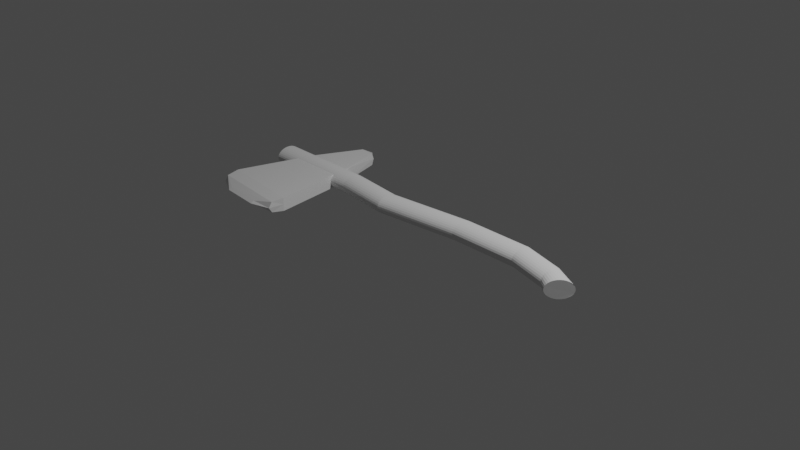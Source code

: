 # Source: stoneAxe.blend  (saved by Blender 3.2.14; exported with 4.5.12 LTS)
import bpy
from mathutils import Matrix  # noqa: F401  (used for matrix-valued properties, if any)

bpy.ops.wm.read_factory_settings(use_empty=True)
scene = bpy.context.scene
scene.name = 'Scene'

# ---- collections
col_collection = bpy.data.collections.new('Collection'); scene.collection.children.link(col_collection)

# ---- materials (node trees are filled in below, after node groups)
mat_material = bpy.data.materials.new('Material')
mat_material.alpha_threshold = 0.0
mat_material.use_transparent_shadow = False
mat_material.line_color = (0.0, 0.0, 0.0, 1.0)

# ---- material node trees
mat_material.use_nodes = True; mat_material.node_tree.nodes.clear()
_N = mat_material.node_tree.nodes; _L = mat_material.node_tree.links
n0 = _N.new('ShaderNodeOutputMaterial'); n0.name = 'Material Output'; n0.location = (300, 300)
n1 = _N.new('ShaderNodeBsdfPrincipled'); n1.name = 'Principled BSDF'; n1.location = (10, 300)
n1.distribution = 'GGX'
n1.subsurface_method = 'RANDOM_WALK_SKIN'
n1.inputs[2].default_value = 0.4
n1.inputs[3].default_value = 1.45
n1.inputs[27].default_value = (0.0, 0.0, 0.0, 1.0)
n1.inputs[28].default_value = 1.0
_L.new(n1.outputs[0], n0.inputs[0])
n0.is_active_output = True

# ---- world
world_world = bpy.data.worlds.new('World'); scene.world = world_world
world_world.use_nodes = True; world_world.node_tree.nodes.clear()
_N = world_world.node_tree.nodes; _L = world_world.node_tree.links
n0 = _N.new('ShaderNodeOutputWorld'); n0.name = 'World Output'; n0.location = (300, 300)
n1 = _N.new('ShaderNodeBackground'); n1.name = 'Background'; n1.location = (10, 300)
n1.inputs[0].default_value = (0.05088, 0.05088, 0.05088, 1.0)
_L.new(n1.outputs[0], n0.inputs[0])
n0.is_active_output = True
world_world.color = (0.05088, 0.05088, 0.05088)
world_world.use_sun_shadow = False
world_world.sun_shadow_jitter_overblur = 0.0

# ---- cameras
cam_camera = bpy.data.cameras.new('Camera')
cam_camera.clip_end = 100.0
cam_camera.ortho_scale = 7.314

# ---- lights
light_light = bpy.data.lights.new('Light', 'POINT')
light_light.transmission_factor = 0.0
light_light.energy = 1000.0
light_light.shadow_soft_size = 0.1
light_light.shadow_maximum_resolution = 0.006
light_light.use_absolute_resolution = True

# ---- meshes
me_cube = bpy.data.meshes.new('Cube')
me_cube.from_pydata([(0.0104, 0.8876, 0.5958), (0.07581, -0.8385, 0.2624), (-0.03625, 0.8781, 0.5958), (-0.3543, -0.8068, 0.2624), (0.2996, -0.7739, 0.7902), (-0.576, -0.6977, 0.7902), (-0.5923, -0.5502, 1.0), (0.3282, -0.6411, 1.0), (-0.09418, 0.8357, 0.9254), (0.07258, 0.8263, 0.9254), (0.2029, 0.3345, 1.0), (-0.328, 0.311, 1.0), (0.0104, 0.8919, 0.0), (-0.3543, -0.8449, 0.0), (0.07581, -0.8766, 0.0), (-0.03625, 0.8824, 0.0), (0.2996, -0.8115, 0.0), (-0.576, -0.7353, 0.0), (0.3282, -0.6411, 0.0), (-0.5923, -0.5502, 0.0), (0.07258, 0.8501, 0.0), (-0.09418, 0.8594, 0.0), (-0.328, 0.311, 0.0), (0.2029, 0.3345, 0.0)], [], [(4, 5, 3, 1), (14, 1, 3, 13), (21, 8, 2, 15), (16, 4, 1, 14), (15, 2, 0, 12), (18, 7, 4, 16), (13, 3, 5, 17), (7, 6, 5, 4), (10, 11, 6, 7), (23, 10, 7, 18), (17, 5, 6, 19), (12, 0, 9, 20), (0, 2, 8, 9), (22, 11, 8, 21), (19, 6, 11, 22), (20, 9, 10, 23), (9, 8, 11, 10)])
_uv = me_cube.uv_layers.new(name='UVMap')
_uv.uv.foreach_set('vector', [0.625, 0.7416, 0.875, 0.7416, 0.875, 0.75, 0.625, 0.75, 0.5, 0.75, 0.625, 0.75, 0.625, 1.0, 0.5, 1.0, 0.5, 0.2423, 0.625, 0.2423, 0.625, 0.25, 0.5, 0.25, 0.5, 0.7416, 0.625, 0.7416, 0.625, 0.75, 0.5, 0.75, 0.5, 0.25, 0.625, 0.25, 0.625, 0.5, 0.5, 0.5, 0.5, 0.7158, 0.625, 0.7158, 0.625, 0.7416, 0.5, 0.7416, 0.5, 0.0, 0.625, 0.0, 0.625, 0.008393, 0.5, 0.008393, 0.625, 0.7158, 0.875, 0.7158, 0.875, 0.7416, 0.625, 0.7416, 0.625, 0.5988, 0.875, 0.5988, 0.875, 0.7158, 0.625, 0.7158, 0.5, 0.5988, 0.625, 0.5988, 0.625, 0.7158, 0.5, 0.7158, 0.5, 0.008393, 0.625, 0.008393, 0.625, 0.03416, 0.5, 0.03416, 0.5, 0.5, 0.625, 0.5, 0.625, 0.5077, 0.5, 0.5077, 0.625, 0.5, 0.875, 0.5, 0.875, 0.5077, 0.625, 0.5077, 0.5, 0.1512, 0.625, 0.1512, 0.625, 0.2423, 0.5, 0.2423, 0.5, 0.03416, 0.625, 0.03416, 0.625, 0.1512, 0.5, 0.1512, 0.5, 0.5077, 0.625, 0.5077, 0.625, 0.5988, 0.5, 0.5988, 0.625, 0.5077, 0.875, 0.5077, 0.875, 0.5988, 0.625, 0.5988])
me_cube.materials.append(mat_material)
me_cube.use_mirror_vertex_groups = False
me_cube.update()
me_cylinder = bpy.data.meshes.new('Cylinder')
me_cylinder.from_pydata([(0.0, 1.0, -1.0), (-6.714e-08, 1.838, 0.9264), (0.1951, 0.9808, -1.0), (0.1951, 1.825, 0.9274), (0.3827, 0.9239, -1.0), (0.3827, 1.784, 0.9302), (0.5556, 0.8315, -1.0), (0.5556, 1.719, 0.9348), (0.7071, 0.7071, -1.0), (0.7071, 1.631, 0.9409), (0.8315, 0.5556, -1.0), (0.8315, 1.524, 0.9484), (0.9239, 0.3827, -1.0), (0.9239, 1.402, 0.9569), (0.9808, 0.1951, -1.0), (0.9808, 1.269, 0.9662), (1.0, -4.371e-08, -1.0), (1.0, 1.131, 0.9758), (0.9808, -0.1951, -1.0), (0.9808, 0.9932, 0.9854), (0.9239, -0.3827, -1.0), (0.9239, 0.8606, 0.9947), (0.8315, -0.5556, -1.0), (0.8315, 0.7383, 1.003), (0.7071, -0.7071, -1.0), (0.7071, 0.6312, 1.011), (0.5556, -0.8315, -1.0), (0.5556, 0.5433, 1.017), (0.3827, -0.9239, -1.0), (0.3827, 0.4779, 1.021), (0.1951, -0.9808, -1.0), (0.1951, 0.4377, 1.024), (-8.742e-08, -1.0, -1.0), (-6.448e-08, 0.4241, 1.025), (-0.1951, -0.9808, -1.0), (-0.1951, 0.4377, 1.024), (-0.3827, -0.9239, -1.0), (-0.3827, 0.4779, 1.021), (-0.5556, -0.8315, -1.0), (-0.5556, 0.5433, 1.017), (-0.7071, -0.7071, -1.0), (-0.7071, 0.6312, 1.011), (-0.8315, -0.5556, -1.0), (-0.8315, 0.7383, 1.003), (-0.9239, -0.3827, -1.0), (-0.9239, 0.8606, 0.9947), (-0.9808, -0.1951, -1.0), (-0.9808, 0.9932, 0.9854), (-1.0, 1.192e-08, -1.0), (-1.0, 1.131, 0.9758), (-0.9808, 0.1951, -1.0), (-0.9808, 1.269, 0.9662), (-0.9239, 0.3827, -1.0), (-0.9239, 1.402, 0.9569), (-0.8315, 0.5556, -1.0), (-0.8315, 1.524, 0.9484), (-0.7071, 0.7071, -1.0), (-0.7071, 1.631, 0.9409), (-0.5556, 0.8315, -1.0), (-0.5556, 1.719, 0.9348), (-0.3827, 0.9239, -1.0), (-0.3827, 1.784, 0.9302), (-0.1951, 0.9808, -1.0), (-0.1951, 1.825, 0.9274), (0.0, 1.0, -0.46), (0.1951, 0.9808, -0.46), (0.3827, 0.9239, -0.46), (0.5556, 0.8315, -0.46), (0.7071, 0.7071, -0.46), (0.8315, 0.5556, -0.46), (0.9239, 0.3827, -0.46), (0.9808, 0.1951, -0.46), (1.0, -4.371e-08, -0.46), (0.9808, -0.1951, -0.46), (0.9239, -0.3827, -0.46), (0.8315, -0.5556, -0.46), (0.7071, -0.7071, -0.46), (0.5556, -0.8315, -0.46), (0.3827, -0.9239, -0.46), (0.1951, -0.9808, -0.46), (-8.742e-08, -1.0, -0.46), (-0.1951, -0.9808, -0.46), (-0.3827, -0.9239, -0.46), (-0.5556, -0.8315, -0.46), (-0.7071, -0.7071, -0.46), (-0.8315, -0.5556, -0.46), (-0.9239, -0.3827, -0.46), (-0.9808, -0.1951, -0.46), (-1.0, 1.192e-08, -0.46), (-0.9808, 0.1951, -0.46), (-0.9239, 0.3827, -0.46), (-0.8315, 0.5556, -0.46), (-0.7071, 0.7071, -0.46), (-0.5556, 0.8315, -0.46), (-0.3827, 0.9239, -0.46), (-0.1951, 0.9808, -0.46), (0.0, 1.452, -0.1629), (0.1951, 1.433, -0.1629), (0.3827, 1.376, -0.1629), (0.5556, 1.284, -0.1629), (0.7071, 1.16, -0.1629), (0.8315, 1.008, -0.1629), (0.9239, 0.8352, -0.1629), (0.9808, 0.6476, -0.1629), (1.0, 0.4525, -0.1629), (0.9808, 0.2574, -0.1629), (0.9239, 0.06979, -0.1629), (0.8315, -0.1031, -0.1629), (0.7071, -0.2546, -0.1629), (0.5556, -0.379, -0.1629), (0.3827, -0.4714, -0.1629), (0.1951, -0.5283, -0.1629), (-8.742e-08, -0.5475, -0.1629), (-0.1951, -0.5283, -0.1629), (-0.3827, -0.4714, -0.1629), (-0.5556, -0.379, -0.1629), (-0.7071, -0.2546, -0.1629), (-0.8315, -0.1031, -0.1629), (-0.9239, 0.06979, -0.1629), (-0.9808, 0.2574, -0.1629), (-1.0, 0.4525, -0.1629), (-0.9808, 0.6476, -0.1629), (-0.9239, 0.8352, -0.1629), (-0.8315, 1.008, -0.1629), (-0.7071, 1.16, -0.1629), (-0.5556, 1.284, -0.1629), (-0.3827, 1.376, -0.1629), (-0.1951, 1.433, -0.1629), (0.0, 0.6696, 0.2987), (0.1951, 0.6503, 0.2987), (0.3827, 0.5934, 0.2987), (0.5556, 0.501, 0.2987), (0.7071, 0.3767, 0.2987), (0.8315, 0.2251, 0.2987), (0.9239, 0.05224, 0.2987), (0.9808, -0.1354, 0.2987), (1.0, -0.3304, 0.2987), (0.9808, -0.5255, 0.2987), (0.9239, -0.7131, 0.2987), (0.8315, -0.886, 0.2987), (0.7071, -1.038, 0.2987), (0.5556, -1.162, 0.2987), (0.3827, -1.254, 0.2987), (0.1951, -1.311, 0.2987), (-8.742e-08, -1.33, 0.2987), (-0.1951, -1.311, 0.2987), (-0.3827, -1.254, 0.2987), (-0.5556, -1.162, 0.2987), (-0.7071, -1.038, 0.2987), (-0.8315, -0.886, 0.2987), (-0.9239, -0.7131, 0.2987), (-0.9808, -0.5255, 0.2987), (-1.0, -0.3304, 0.2987), (-0.9808, -0.1354, 0.2987), (-0.9239, 0.05224, 0.2987), (-0.8315, 0.2251, 0.2987), (-0.7071, 0.3767, 0.2987), (-0.5556, 0.501, 0.2987), (-0.3827, 0.5934, 0.2987), (-0.1951, 0.6503, 0.2987), (0.0, 0.6324, 0.6679), (0.1951, 0.6131, 0.6679), (0.3827, 0.5562, 0.6679), (0.5556, 0.4638, 0.6679), (0.7071, 0.3395, 0.6679), (0.8315, 0.1879, 0.6679), (0.9239, 0.01505, 0.6679), (0.9808, -0.1725, 0.6679), (1.0, -0.3676, 0.6679), (0.9808, -0.5627, 0.6679), (0.9239, -0.7503, 0.6679), (0.8315, -0.9232, 0.6679), (0.7071, -1.075, 0.6679), (0.5556, -1.199, 0.6679), (0.3827, -1.292, 0.6679), (0.1951, -1.348, 0.6679), (-8.742e-08, -1.368, 0.6679), (-0.1951, -1.348, 0.6679), (-0.3827, -1.292, 0.6679), (-0.5556, -1.199, 0.6679), (-0.7071, -1.075, 0.6679), (-0.8315, -0.9232, 0.6679), (-0.9239, -0.7503, 0.6679), (-0.9808, -0.5627, 0.6679), (-1.0, -0.3676, 0.6679), (-0.9808, -0.1725, 0.6679), (-0.9239, 0.01505, 0.6679), (-0.8315, 0.1879, 0.6679), (-0.7071, 0.3395, 0.6679), (-0.5556, 0.4638, 0.6679), (-0.3827, 0.5562, 0.6679), (-0.1951, 0.6131, 0.6679), (-8.006e-09, 1.411, 0.8837), (0.1951, 1.392, 0.8837), (0.3827, 1.335, 0.8837), (0.5556, 1.243, 0.8837), (0.7071, 1.118, 0.8837), (0.8315, 0.9668, 0.8837), (0.9239, 0.7939, 0.8837), (0.9808, 0.6063, 0.8837), (1.0, 0.4112, 0.8837), (0.9808, 0.2162, 0.8837), (0.9239, 0.02856, 0.8837), (0.8315, -0.1443, 0.8837), (0.7071, -0.2959, 0.8837), (0.5556, -0.4202, 0.8837), (0.3827, -0.5126, 0.8837), (0.1951, -0.5695, 0.8837), (-9.543e-08, -0.5888, 0.8837), (-0.1951, -0.5695, 0.8837), (-0.3827, -0.5126, 0.8837), (-0.5556, -0.4202, 0.8837), (-0.7071, -0.2959, 0.8837), (-0.8315, -0.1443, 0.8837), (-0.9239, 0.02856, 0.8837), (-0.9808, 0.2162, 0.8837), (-1.0, 0.4112, 0.8837), (-0.9808, 0.6063, 0.8837), (-0.9239, 0.7939, 0.8837), (-0.8315, 0.9668, 0.8837), (-0.7071, 1.118, 0.8837), (-0.5556, 1.243, 0.8837), (-0.3827, 1.335, 0.8837), (-0.1951, 1.392, 0.8837)], [], [(192, 1, 3, 193), (193, 3, 5, 194), (194, 5, 7, 195), (195, 7, 9, 196), (196, 9, 11, 197), (197, 11, 13, 198), (198, 13, 15, 199), (199, 15, 17, 200), (200, 17, 19, 201), (201, 19, 21, 202), (202, 21, 23, 203), (203, 23, 25, 204), (204, 25, 27, 205), (205, 27, 29, 206), (206, 29, 31, 207), (207, 31, 33, 208), (208, 33, 35, 209), (209, 35, 37, 210), (210, 37, 39, 211), (211, 39, 41, 212), (212, 41, 43, 213), (213, 43, 45, 214), (214, 45, 47, 215), (215, 47, 49, 216), (216, 49, 51, 217), (217, 51, 53, 218), (218, 53, 55, 219), (219, 55, 57, 220), (220, 57, 59, 221), (221, 59, 61, 222), (3, 1, 63, 61, 59, 57, 55, 53, 51, 49, 47, 45, 43, 41, 39, 37, 35, 33, 31, 29, 27, 25, 23, 21, 19, 17, 15, 13, 11, 9, 7, 5), (222, 61, 63, 223), (223, 63, 1, 192), (0, 2, 4, 6, 8, 10, 12, 14, 16, 18, 20, 22, 24, 26, 28, 30, 32, 34, 36, 38, 40, 42, 44, 46, 48, 50, 52, 54, 56, 58, 60, 62), (62, 95, 64, 0), (60, 94, 95, 62), (58, 93, 94, 60), (56, 92, 93, 58), (54, 91, 92, 56), (52, 90, 91, 54), (50, 89, 90, 52), (48, 88, 89, 50), (46, 87, 88, 48), (44, 86, 87, 46), (42, 85, 86, 44), (40, 84, 85, 42), (38, 83, 84, 40), (36, 82, 83, 38), (34, 81, 82, 36), (32, 80, 81, 34), (30, 79, 80, 32), (28, 78, 79, 30), (26, 77, 78, 28), (24, 76, 77, 26), (22, 75, 76, 24), (20, 74, 75, 22), (18, 73, 74, 20), (16, 72, 73, 18), (14, 71, 72, 16), (12, 70, 71, 14), (10, 69, 70, 12), (8, 68, 69, 10), (6, 67, 68, 8), (4, 66, 67, 6), (2, 65, 66, 4), (0, 64, 65, 2), (95, 127, 96, 64), (94, 126, 127, 95), (93, 125, 126, 94), (92, 124, 125, 93), (91, 123, 124, 92), (90, 122, 123, 91), (89, 121, 122, 90), (88, 120, 121, 89), (87, 119, 120, 88), (86, 118, 119, 87), (85, 117, 118, 86), (84, 116, 117, 85), (83, 115, 116, 84), (82, 114, 115, 83), (81, 113, 114, 82), (80, 112, 113, 81), (79, 111, 112, 80), (78, 110, 111, 79), (77, 109, 110, 78), (76, 108, 109, 77), (75, 107, 108, 76), (74, 106, 107, 75), (73, 105, 106, 74), (72, 104, 105, 73), (71, 103, 104, 72), (70, 102, 103, 71), (69, 101, 102, 70), (68, 100, 101, 69), (67, 99, 100, 68), (66, 98, 99, 67), (65, 97, 98, 66), (64, 96, 97, 65), (127, 159, 128, 96), (126, 158, 159, 127), (125, 157, 158, 126), (124, 156, 157, 125), (123, 155, 156, 124), (122, 154, 155, 123), (121, 153, 154, 122), (120, 152, 153, 121), (119, 151, 152, 120), (118, 150, 151, 119), (117, 149, 150, 118), (116, 148, 149, 117), (115, 147, 148, 116), (114, 146, 147, 115), (113, 145, 146, 114), (112, 144, 145, 113), (111, 143, 144, 112), (110, 142, 143, 111), (109, 141, 142, 110), (108, 140, 141, 109), (107, 139, 140, 108), (106, 138, 139, 107), (105, 137, 138, 106), (104, 136, 137, 105), (103, 135, 136, 104), (102, 134, 135, 103), (101, 133, 134, 102), (100, 132, 133, 101), (99, 131, 132, 100), (98, 130, 131, 99), (97, 129, 130, 98), (96, 128, 129, 97), (159, 191, 160, 128), (158, 190, 191, 159), (157, 189, 190, 158), (156, 188, 189, 157), (155, 187, 188, 156), (154, 186, 187, 155), (153, 185, 186, 154), (152, 184, 185, 153), (151, 183, 184, 152), (150, 182, 183, 151), (149, 181, 182, 150), (148, 180, 181, 149), (147, 179, 180, 148), (146, 178, 179, 147), (145, 177, 178, 146), (144, 176, 177, 145), (143, 175, 176, 144), (142, 174, 175, 143), (141, 173, 174, 142), (140, 172, 173, 141), (139, 171, 172, 140), (138, 170, 171, 139), (137, 169, 170, 138), (136, 168, 169, 137), (135, 167, 168, 136), (134, 166, 167, 135), (133, 165, 166, 134), (132, 164, 165, 133), (131, 163, 164, 132), (130, 162, 163, 131), (129, 161, 162, 130), (128, 160, 161, 129), (191, 223, 192, 160), (190, 222, 223, 191), (189, 221, 222, 190), (188, 220, 221, 189), (187, 219, 220, 188), (186, 218, 219, 187), (185, 217, 218, 186), (184, 216, 217, 185), (183, 215, 216, 184), (182, 214, 215, 183), (181, 213, 214, 182), (180, 212, 213, 181), (179, 211, 212, 180), (178, 210, 211, 179), (177, 209, 210, 178), (176, 208, 209, 177), (175, 207, 208, 176), (174, 206, 207, 175), (173, 205, 206, 174), (172, 204, 205, 173), (171, 203, 204, 172), (170, 202, 203, 171), (169, 201, 202, 170), (168, 200, 201, 169), (167, 199, 200, 168), (166, 198, 199, 167), (165, 197, 198, 166), (164, 196, 197, 165), (163, 195, 196, 164), (162, 194, 195, 163), (161, 193, 194, 162), (160, 192, 193, 161)])
_uv = me_cylinder.uv_layers.new(name='UVMap')
_uv.uv.foreach_set('vector', [1.0, 0.9731, 1.0, 1.0, 0.9688, 1.0, 0.9688, 0.9731, 0.9688, 0.9731, 0.9688, 1.0, 0.9375, 1.0, 0.9375, 0.9731, 0.9375, 0.9731, 0.9375, 1.0, 0.9062, 1.0, 0.9062, 0.9731, 0.9062, 0.9731, 0.9062, 1.0, 0.875, 1.0, 0.875, 0.9731, 0.875, 0.9731, 0.875, 1.0, 0.8438, 1.0, 0.8438, 0.9731, 0.8438, 0.9731, 0.8438, 1.0, 0.8125, 1.0, 0.8125, 0.9731, 0.8125, 0.9731, 0.8125, 1.0, 0.7812, 1.0, 0.7812, 0.9731, 0.7812, 0.9731, 0.7812, 1.0, 0.75, 1.0, 0.75, 0.9731, 0.75, 0.9731, 0.75, 1.0, 0.7188, 1.0, 0.7187, 0.9731, 0.7187, 0.9731, 0.7188, 1.0, 0.6875, 1.0, 0.6875, 0.9731, 0.6875, 0.9731, 0.6875, 1.0, 0.6562, 1.0, 0.6562, 0.9731, 0.6562, 0.9731, 0.6562, 1.0, 0.625, 1.0, 0.625, 0.9731, 0.625, 0.9731, 0.625, 1.0, 0.5938, 1.0, 0.5938, 0.9731, 0.5938, 0.9731, 0.5938, 1.0, 0.5625, 1.0, 0.5625, 0.9731, 0.5625, 0.9731, 0.5625, 1.0, 0.5312, 1.0, 0.5312, 0.9731, 0.5312, 0.9731, 0.5312, 1.0, 0.5, 1.0, 0.5, 0.9731, 0.5, 0.9731, 0.5, 1.0, 0.4688, 1.0, 0.4688, 0.9731, 0.4688, 0.9731, 0.4688, 1.0, 0.4375, 1.0, 0.4375, 0.9731, 0.4375, 0.9731, 0.4375, 1.0, 0.4062, 1.0, 0.4063, 0.9731, 0.4063, 0.9731, 0.4062, 1.0, 0.375, 1.0, 0.375, 0.9731, 0.375, 0.9731, 0.375, 1.0, 0.3438, 1.0, 0.3437, 0.9731, 0.3437, 0.9731, 0.3438, 1.0, 0.3125, 1.0, 0.3125, 0.9731, 0.3125, 0.9731, 0.3125, 1.0, 0.2812, 1.0, 0.2813, 0.9731, 0.2813, 0.9731, 0.2812, 1.0, 0.25, 1.0, 0.25, 0.9731, 0.25, 0.9731, 0.25, 1.0, 0.2188, 1.0, 0.2187, 0.9731, 0.2187, 0.9731, 0.2188, 1.0, 0.1875, 1.0, 0.1875, 0.9731, 0.1875, 0.9731, 0.1875, 1.0, 0.1562, 1.0, 0.1562, 0.9731, 0.1562, 0.9731, 0.1562, 1.0, 0.125, 1.0, 0.125, 0.9731, 0.125, 0.9731, 0.125, 1.0, 0.09375, 1.0, 0.09375, 0.9731, 0.09375, 0.9731, 0.09375, 1.0, 0.0625, 1.0, 0.0625, 0.9731, 0.2968, 0.4854, 0.25, 0.49, 0.2032, 0.4854, 0.1582, 0.4717, 0.1167, 0.4496, 0.08029, 0.4197, 0.05045, 0.3833, 0.02827, 0.3418, 0.01461, 0.2968, 0.01, 0.25, 0.01461, 0.2032, 0.02827, 0.1582, 0.05045, 0.1167, 0.08029, 0.08029, 0.1167, 0.05045, 0.1582, 0.02827, 0.2032, 0.01461, 0.25, 0.01, 0.2968, 0.01461, 0.3418, 0.02827, 0.3833, 0.05045, 0.4197, 0.08029, 0.4496, 0.1167, 0.4717, 0.1582, 0.4854, 0.2032, 0.49, 0.25, 0.4854, 0.2968, 0.4717, 0.3418, 0.4496, 0.3833, 0.4197, 0.4197, 0.3833, 0.4496, 0.3418, 0.4717, 0.0625, 0.9731, 0.0625, 1.0, 0.03125, 1.0, 0.03125, 0.9731, 0.03125, 0.9731, 0.03125, 1.0, 0.0, 1.0, 0.0, 0.9731, 0.75, 0.49, 0.7968, 0.4854, 0.8418, 0.4717, 0.8833, 0.4496, 0.9197, 0.4197, 0.9496, 0.3833, 0.9717, 0.3418, 0.9854, 0.2968, 0.99, 0.25, 0.9854, 0.2032, 0.9717, 0.1582, 0.9496, 0.1167, 0.9197, 0.08029, 0.8833, 0.05045, 0.8418, 0.02827, 0.7968, 0.01461, 0.75, 0.01, 0.7032, 0.01461, 0.6582, 0.02827, 0.6167, 0.05045, 0.5803, 0.08029, 0.5504, 0.1167, 0.5283, 0.1582, 0.5146, 0.2032, 0.51, 0.25, 0.5146, 0.2968, 0.5283, 0.3418, 0.5504, 0.3833, 0.5803, 0.4197, 0.6167, 0.4496, 0.6582, 0.4717, 0.7032, 0.4854, 0.03125, 0.5, 0.03125, 0.635, 0.0, 0.635, 0.0, 0.5, 0.0625, 0.5, 0.0625, 0.635, 0.03125, 0.635, 0.03125, 0.5, 0.09375, 0.5, 0.09375, 0.635, 0.0625, 0.635, 0.0625, 0.5, 0.125, 0.5, 0.125, 0.635, 0.09375, 0.635, 0.09375, 0.5, 0.1562, 0.5, 0.1562, 0.635, 0.125, 0.635, 0.125, 0.5, 0.1875, 0.5, 0.1875, 0.635, 0.1562, 0.635, 0.1562, 0.5, 0.2188, 0.5, 0.2188, 0.635, 0.1875, 0.635, 0.1875, 0.5, 0.25, 0.5, 0.25, 0.635, 0.2188, 0.635, 0.2188, 0.5, 0.2812, 0.5, 0.2812, 0.635, 0.25, 0.635, 0.25, 0.5, 0.3125, 0.5, 0.3125, 0.635, 0.2812, 0.635, 0.2812, 0.5, 0.3438, 0.5, 0.3438, 0.635, 0.3125, 0.635, 0.3125, 0.5, 0.375, 0.5, 0.375, 0.635, 0.3438, 0.635, 0.3438, 0.5, 0.4062, 0.5, 0.4062, 0.635, 0.375, 0.635, 0.375, 0.5, 0.4375, 0.5, 0.4375, 0.635, 0.4062, 0.635, 0.4062, 0.5, 0.4688, 0.5, 0.4688, 0.635, 0.4375, 0.635, 0.4375, 0.5, 0.5, 0.5, 0.5, 0.635, 0.4688, 0.635, 0.4688, 0.5, 0.5312, 0.5, 0.5312, 0.635, 0.5, 0.635, 0.5, 0.5, 0.5625, 0.5, 0.5625, 0.635, 0.5312, 0.635, 0.5312, 0.5, 0.5938, 0.5, 0.5938, 0.635, 0.5625, 0.635, 0.5625, 0.5, 0.625, 0.5, 0.625, 0.635, 0.5938, 0.635, 0.5938, 0.5, 0.6562, 0.5, 0.6562, 0.635, 0.625, 0.635, 0.625, 0.5, 0.6875, 0.5, 0.6875, 0.635, 0.6562, 0.635, 0.6562, 0.5, 0.7188, 0.5, 0.7188, 0.635, 0.6875, 0.635, 0.6875, 0.5, 0.75, 0.5, 0.75, 0.635, 0.7188, 0.635, 0.7188, 0.5, 0.7812, 0.5, 0.7812, 0.635, 0.75, 0.635, 0.75, 0.5, 0.8125, 0.5, 0.8125, 0.635, 0.7812, 0.635, 0.7812, 0.5, 0.8438, 0.5, 0.8438, 0.635, 0.8125, 0.635, 0.8125, 0.5, 0.875, 0.5, 0.875, 0.635, 0.8438, 0.635, 0.8438, 0.5, 0.9062, 0.5, 0.9062, 0.635, 0.875, 0.635, 0.875, 0.5, 0.9375, 0.5, 0.9375, 0.635, 0.9062, 0.635, 0.9062, 0.5, 0.9688, 0.5, 0.9687, 0.635, 0.9375, 0.635, 0.9375, 0.5, 1.0, 0.5, 1.0, 0.635, 0.9687, 0.635, 0.9688, 0.5, 0.03125, 0.635, 0.03125, 0.7093, 0.0, 0.7093, 0.0, 0.635, 0.0625, 0.635, 0.0625, 0.7093, 0.03125, 0.7093, 0.03125, 0.635, 0.09375, 0.635, 0.09375, 0.7093, 0.0625, 0.7093, 0.0625, 0.635, 0.125, 0.635, 0.125, 0.7093, 0.09375, 0.7093, 0.09375, 0.635, 0.1562, 0.635, 0.1562, 0.7093, 0.125, 0.7093, 0.125, 0.635, 0.1875, 0.635, 0.1875, 0.7093, 0.1562, 0.7093, 0.1562, 0.635, 0.2188, 0.635, 0.2188, 0.7093, 0.1875, 0.7093, 0.1875, 0.635, 0.25, 0.635, 0.25, 0.7093, 0.2188, 0.7093, 0.2188, 0.635, 0.2812, 0.635, 0.2812, 0.7093, 0.25, 0.7093, 0.25, 0.635, 0.3125, 0.635, 0.3125, 0.7093, 0.2812, 0.7093, 0.2812, 0.635, 0.3438, 0.635, 0.3438, 0.7093, 0.3125, 0.7093, 0.3125, 0.635, 0.375, 0.635, 0.375, 0.7093, 0.3438, 0.7093, 0.3438, 0.635, 0.4062, 0.635, 0.4062, 0.7093, 0.375, 0.7093, 0.375, 0.635, 0.4375, 0.635, 0.4375, 0.7093, 0.4062, 0.7093, 0.4062, 0.635, 0.4688, 0.635, 0.4687, 0.7093, 0.4375, 0.7093, 0.4375, 0.635, 0.5, 0.635, 0.5, 0.7093, 0.4687, 0.7093, 0.4688, 0.635, 0.5312, 0.635, 0.5312, 0.7093, 0.5, 0.7093, 0.5, 0.635, 0.5625, 0.635, 0.5625, 0.7093, 0.5312, 0.7093, 0.5312, 0.635, 0.5938, 0.635, 0.5938, 0.7093, 0.5625, 0.7093, 0.5625, 0.635, 0.625, 0.635, 0.625, 0.7093, 0.5938, 0.7093, 0.5938, 0.635, 0.6562, 0.635, 0.6562, 0.7093, 0.625, 0.7093, 0.625, 0.635, 0.6875, 0.635, 0.6875, 0.7093, 0.6562, 0.7093, 0.6562, 0.635, 0.7188, 0.635, 0.7188, 0.7093, 0.6875, 0.7093, 0.6875, 0.635, 0.75, 0.635, 0.75, 0.7093, 0.7188, 0.7093, 0.7188, 0.635, 0.7812, 0.635, 0.7812, 0.7093, 0.75, 0.7093, 0.75, 0.635, 0.8125, 0.635, 0.8125, 0.7093, 0.7812, 0.7093, 0.7812, 0.635, 0.8438, 0.635, 0.8438, 0.7093, 0.8125, 0.7093, 0.8125, 0.635, 0.875, 0.635, 0.875, 0.7093, 0.8438, 0.7093, 0.8438, 0.635, 0.9062, 0.635, 0.9062, 0.7093, 0.875, 0.7093, 0.875, 0.635, 0.9375, 0.635, 0.9375, 0.7093, 0.9062, 0.7093, 0.9062, 0.635, 0.9687, 0.635, 0.9687, 0.7093, 0.9375, 0.7093, 0.9375, 0.635, 1.0, 0.635, 1.0, 0.7093, 0.9687, 0.7093, 0.9687, 0.635, 0.03125, 0.7093, 0.03125, 0.8247, 0.0, 0.8247, 0.0, 0.7093, 0.0625, 0.7093, 0.0625, 0.8247, 0.03125, 0.8247, 0.03125, 0.7093, 0.09375, 0.7093, 0.09375, 0.8247, 0.0625, 0.8247, 0.0625, 0.7093, 0.125, 0.7093, 0.125, 0.8247, 0.09375, 0.8247, 0.09375, 0.7093, 0.1562, 0.7093, 0.1562, 0.8247, 0.125, 0.8247, 0.125, 0.7093, 0.1875, 0.7093, 0.1875, 0.8247, 0.1562, 0.8247, 0.1562, 0.7093, 0.2188, 0.7093, 0.2188, 0.8247, 0.1875, 0.8247, 0.1875, 0.7093, 0.25, 0.7093, 0.25, 0.8247, 0.2188, 0.8247, 0.2188, 0.7093, 0.2812, 0.7093, 0.2812, 0.8247, 0.25, 0.8247, 0.25, 0.7093, 0.3125, 0.7093, 0.3125, 0.8247, 0.2812, 0.8247, 0.2812, 0.7093, 0.3438, 0.7093, 0.3438, 0.8247, 0.3125, 0.8247, 0.3125, 0.7093, 0.375, 0.7093, 0.375, 0.8247, 0.3438, 0.8247, 0.3438, 0.7093, 0.4062, 0.7093, 0.4062, 0.8247, 0.375, 0.8247, 0.375, 0.7093, 0.4375, 0.7093, 0.4375, 0.8247, 0.4062, 0.8247, 0.4062, 0.7093, 0.4687, 0.7093, 0.4687, 0.8247, 0.4375, 0.8247, 0.4375, 0.7093, 0.5, 0.7093, 0.5, 0.8247, 0.4687, 0.8247, 0.4687, 0.7093, 0.5312, 0.7093, 0.5312, 0.8247, 0.5, 0.8247, 0.5, 0.7093, 0.5625, 0.7093, 0.5625, 0.8247, 0.5312, 0.8247, 0.5312, 0.7093, 0.5938, 0.7093, 0.5938, 0.8247, 0.5625, 0.8247, 0.5625, 0.7093, 0.625, 0.7093, 0.625, 0.8247, 0.5938, 0.8247, 0.5938, 0.7093, 0.6562, 0.7093, 0.6562, 0.8247, 0.625, 0.8247, 0.625, 0.7093, 0.6875, 0.7093, 0.6875, 0.8247, 0.6562, 0.8247, 0.6562, 0.7093, 0.7188, 0.7093, 0.7188, 0.8247, 0.6875, 0.8247, 0.6875, 0.7093, 0.75, 0.7093, 0.75, 0.8247, 0.7188, 0.8247, 0.7188, 0.7093, 0.7812, 0.7093, 0.7812, 0.8247, 0.75, 0.8247, 0.75, 0.7093, 0.8125, 0.7093, 0.8125, 0.8247, 0.7812, 0.8247, 0.7812, 0.7093, 0.8438, 0.7093, 0.8438, 0.8247, 0.8125, 0.8247, 0.8125, 0.7093, 0.875, 0.7093, 0.875, 0.8247, 0.8438, 0.8247, 0.8438, 0.7093, 0.9062, 0.7093, 0.9062, 0.8247, 0.875, 0.8247, 0.875, 0.7093, 0.9375, 0.7093, 0.9375, 0.8247, 0.9062, 0.8247, 0.9062, 0.7093, 0.9687, 0.7093, 0.9687, 0.8247, 0.9375, 0.8247, 0.9375, 0.7093, 1.0, 0.7093, 1.0, 0.8247, 0.9687, 0.8247, 0.9687, 0.7093, 0.03125, 0.8247, 0.03125, 0.917, 0.0, 0.917, 0.0, 0.8247, 0.0625, 0.8247, 0.0625, 0.917, 0.03125, 0.917, 0.03125, 0.8247, 0.09375, 0.8247, 0.09375, 0.917, 0.0625, 0.917, 0.0625, 0.8247, 0.125, 0.8247, 0.125, 0.917, 0.09375, 0.917, 0.09375, 0.8247, 0.1562, 0.8247, 0.1562, 0.917, 0.125, 0.917, 0.125, 0.8247, 0.1875, 0.8247, 0.1875, 0.917, 0.1562, 0.917, 0.1562, 0.8247, 0.2188, 0.8247, 0.2188, 0.917, 0.1875, 0.917, 0.1875, 0.8247, 0.25, 0.8247, 0.25, 0.917, 0.2188, 0.917, 0.2188, 0.8247, 0.2812, 0.8247, 0.2812, 0.917, 0.25, 0.917, 0.25, 0.8247, 0.3125, 0.8247, 0.3125, 0.917, 0.2812, 0.917, 0.2812, 0.8247, 0.3438, 0.8247, 0.3438, 0.917, 0.3125, 0.917, 0.3125, 0.8247, 0.375, 0.8247, 0.375, 0.917, 0.3438, 0.917, 0.3438, 0.8247, 0.4062, 0.8247, 0.4062, 0.917, 0.375, 0.917, 0.375, 0.8247, 0.4375, 0.8247, 0.4375, 0.917, 0.4062, 0.917, 0.4062, 0.8247, 0.4687, 0.8247, 0.4688, 0.917, 0.4375, 0.917, 0.4375, 0.8247, 0.5, 0.8247, 0.5, 0.917, 0.4688, 0.917, 0.4687, 0.8247, 0.5312, 0.8247, 0.5312, 0.917, 0.5, 0.917, 0.5, 0.8247, 0.5625, 0.8247, 0.5625, 0.917, 0.5312, 0.917, 0.5312, 0.8247, 0.5938, 0.8247, 0.5938, 0.917, 0.5625, 0.917, 0.5625, 0.8247, 0.625, 0.8247, 0.625, 0.917, 0.5938, 0.917, 0.5938, 0.8247, 0.6562, 0.8247, 0.6562, 0.917, 0.625, 0.917, 0.625, 0.8247, 0.6875, 0.8247, 0.6875, 0.917, 0.6562, 0.917, 0.6562, 0.8247, 0.7188, 0.8247, 0.7187, 0.917, 0.6875, 0.917, 0.6875, 0.8247, 0.75, 0.8247, 0.75, 0.917, 0.7187, 0.917, 0.7188, 0.8247, 0.7812, 0.8247, 0.7812, 0.917, 0.75, 0.917, 0.75, 0.8247, 0.8125, 0.8247, 0.8125, 0.917, 0.7812, 0.917, 0.7812, 0.8247, 0.8438, 0.8247, 0.8438, 0.917, 0.8125, 0.917, 0.8125, 0.8247, 0.875, 0.8247, 0.875, 0.917, 0.8438, 0.917, 0.8438, 0.8247, 0.9062, 0.8247, 0.9062, 0.917, 0.875, 0.917, 0.875, 0.8247, 0.9375, 0.8247, 0.9375, 0.917, 0.9062, 0.917, 0.9062, 0.8247, 0.9687, 0.8247, 0.9687, 0.917, 0.9375, 0.917, 0.9375, 0.8247, 1.0, 0.8247, 1.0, 0.917, 0.9687, 0.917, 0.9687, 0.8247, 0.03125, 0.917, 0.03125, 0.9731, 0.0, 0.9731, 0.0, 0.917, 0.0625, 0.917, 0.0625, 0.9731, 0.03125, 0.9731, 0.03125, 0.917, 0.09375, 0.917, 0.09375, 0.9731, 0.0625, 0.9731, 0.0625, 0.917, 0.125, 0.917, 0.125, 0.9731, 0.09375, 0.9731, 0.09375, 0.917, 0.1562, 0.917, 0.1562, 0.9731, 0.125, 0.9731, 0.125, 0.917, 0.1875, 0.917, 0.1875, 0.9731, 0.1562, 0.9731, 0.1562, 0.917, 0.2188, 0.917, 0.2187, 0.9731, 0.1875, 0.9731, 0.1875, 0.917, 0.25, 0.917, 0.25, 0.9731, 0.2187, 0.9731, 0.2188, 0.917, 0.2812, 0.917, 0.2813, 0.9731, 0.25, 0.9731, 0.25, 0.917, 0.3125, 0.917, 0.3125, 0.9731, 0.2813, 0.9731, 0.2812, 0.917, 0.3438, 0.917, 0.3437, 0.9731, 0.3125, 0.9731, 0.3125, 0.917, 0.375, 0.917, 0.375, 0.9731, 0.3437, 0.9731, 0.3438, 0.917, 0.4062, 0.917, 0.4063, 0.9731, 0.375, 0.9731, 0.375, 0.917, 0.4375, 0.917, 0.4375, 0.9731, 0.4063, 0.9731, 0.4062, 0.917, 0.4688, 0.917, 0.4688, 0.9731, 0.4375, 0.9731, 0.4375, 0.917, 0.5, 0.917, 0.5, 0.9731, 0.4688, 0.9731, 0.4688, 0.917, 0.5312, 0.917, 0.5312, 0.9731, 0.5, 0.9731, 0.5, 0.917, 0.5625, 0.917, 0.5625, 0.9731, 0.5312, 0.9731, 0.5312, 0.917, 0.5938, 0.917, 0.5938, 0.9731, 0.5625, 0.9731, 0.5625, 0.917, 0.625, 0.917, 0.625, 0.9731, 0.5938, 0.9731, 0.5938, 0.917, 0.6562, 0.917, 0.6562, 0.9731, 0.625, 0.9731, 0.625, 0.917, 0.6875, 0.917, 0.6875, 0.9731, 0.6562, 0.9731, 0.6562, 0.917, 0.7187, 0.917, 0.7187, 0.9731, 0.6875, 0.9731, 0.6875, 0.917, 0.75, 0.917, 0.75, 0.9731, 0.7187, 0.9731, 0.7187, 0.917, 0.7812, 0.917, 0.7812, 0.9731, 0.75, 0.9731, 0.75, 0.917, 0.8125, 0.917, 0.8125, 0.9731, 0.7812, 0.9731, 0.7812, 0.917, 0.8438, 0.917, 0.8438, 0.9731, 0.8125, 0.9731, 0.8125, 0.917, 0.875, 0.917, 0.875, 0.9731, 0.8438, 0.9731, 0.8438, 0.917, 0.9062, 0.917, 0.9062, 0.9731, 0.875, 0.9731, 0.875, 0.917, 0.9375, 0.917, 0.9375, 0.9731, 0.9062, 0.9731, 0.9062, 0.917, 0.9687, 0.917, 0.9688, 0.9731, 0.9375, 0.9731, 0.9375, 0.917, 1.0, 0.917, 1.0, 0.9731, 0.9688, 0.9731, 0.9687, 0.917])
me_cylinder.update()

# ---- objects
ob_cube = bpy.data.objects.new('Cube', me_cube)
ob_light = bpy.data.objects.new('Light', light_light)
ob_camera = bpy.data.objects.new('Camera', cam_camera)
ob_empty = bpy.data.objects.new('Empty', None)
ob_cylinder = bpy.data.objects.new('Cylinder', me_cylinder)

# ---- transforms, parenting, visibility, modifiers, constraints
ob_cube.location = (-1.4, 0.0, 0.0)
ob_cube.scale = (1.0, 1.0, 0.075)
ob_cube.lock_rotations_4d = False
ob_cube.empty_display_type = 'ARROWS'
ob_cube.lineart.crease_threshold = 0.0
_m = ob_cube.modifiers.new('Mirror', 'MIRROR')
_m.use_axis = (False, False, True)
ob_light.location = (4.076, 1.005, 5.904)
ob_light.rotation_euler = (0.6503, 0.05522, 1.866)
ob_light.lock_rotations_4d = False
ob_light.empty_display_type = 'ARROWS'
ob_light.color = (0.0, 0.0, 0.0, 0.0)
ob_light.lineart.crease_threshold = 0.0
ob_camera.location = (7.359, -6.926, 4.958)
ob_camera.rotation_euler = (1.109, 0.0, 0.8149)
ob_camera.lock_rotations_4d = False
ob_camera.empty_display_type = 'ARROWS'
ob_camera.color = (0.0, 0.0, 0.0, 0.0)
ob_camera.display_type = 'WIRE'
ob_camera.lineart.crease_threshold = 0.0
ob_empty.location = (0.0, 0.0, 0.0)
ob_empty.empty_display_type = 'IMAGE'
ob_empty.empty_display_size = 5.0
ob_cylinder.location = (0.0, 0.2208, 0.0)
ob_cylinder.rotation_euler = (-0.0, 1.571, -0.0)
ob_cylinder.scale = (-0.1, -0.1457, 2.088)

# ---- collection membership
col_collection.objects.link(ob_cube)
col_collection.objects.link(ob_light)
col_collection.objects.link(ob_camera)
col_collection.objects.link(ob_empty)
col_collection.objects.link(ob_cylinder)

# ---- scene / render settings (as saved in the file)
scene.camera = ob_camera
scene.frame_start = 1; scene.frame_end = 250; scene.frame_set(1)
scene.render.engine = 'BLENDER_EEVEE_NEXT'
scene.cycles.sampling_pattern = 'TABULATED_SOBOL'
scene.cycles.use_light_tree = False
scene.view_settings.view_transform = 'Filmic'
bpy.context.view_layer.update()
